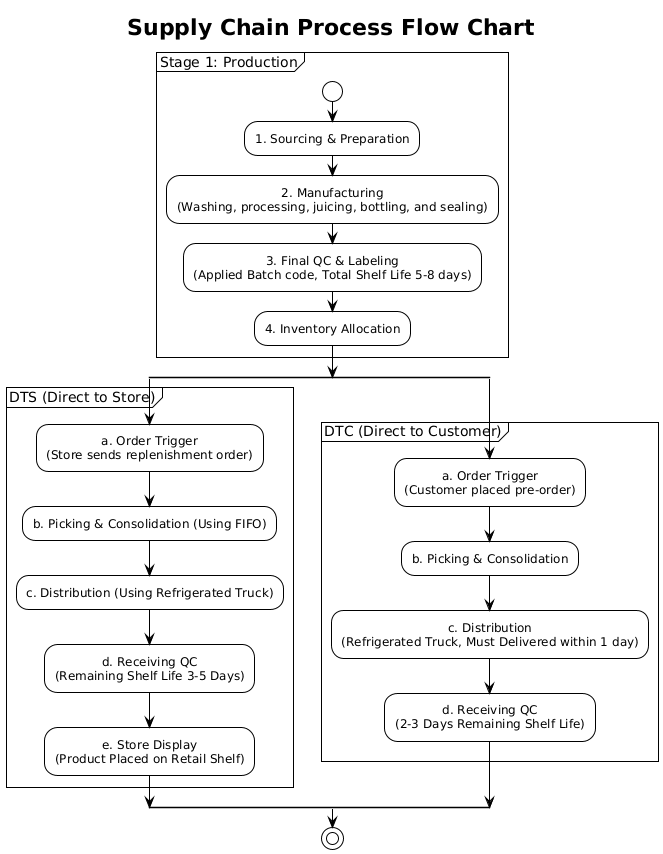

The diagram above was rendered by PlantUML. Its source (embedded in the PNG):
@startuml
!theme plain
title **Supply Chain Process Flow Chart**

' Set up a style to keep text clear'
skinparam defaultTextAlignment center

'--- STAGE 1: PRODUCTION ---'
partition "Stage 1: Production" {
    start
    
    :1. Sourcing & Preparation;
    
    :2. Manufacturing\n(Washing, processing, juicing, bottling, and sealing);
    
    :3. Final QC & Labeling\n(Applied Batch code, Total Shelf Life 5-8 days);
    
    :4. Inventory Allocation;
}

'--- STAGE 2: DISTRIBUTION & FULFILLMENT ---'

' The process splits into two parallel tracks here'
split
    '-- LEFT BRANCH: DTS (Direct to Store) --'
    partition "DTS (Direct to Store)" {
        :a. Order Trigger\n(Store sends replenishment order);
        :b. Picking & Consolidation (Using FIFO);
        :c. Distribution (Using Refrigerated Truck);
        :d. Receiving QC\n(Remaining Shelf Life 3-5 Days);
        :e. Store Display\n(Product Placed on Retail Shelf);
    }
split again
    '-- RIGHT BRANCH: DTC (Direct to Customer) --'
    partition "DTC (Direct to Customer)" {
        :a. Order Trigger\n(Customer placed pre-order);
        :b. Picking & Consolidation;
        :c. Distribution\n(Refrigerated Truck, Must Delivered within 1 day);
        :d. Receiving QC\n(2-3 Days Remaining Shelf Life);
    }
end split

stop
@enduml